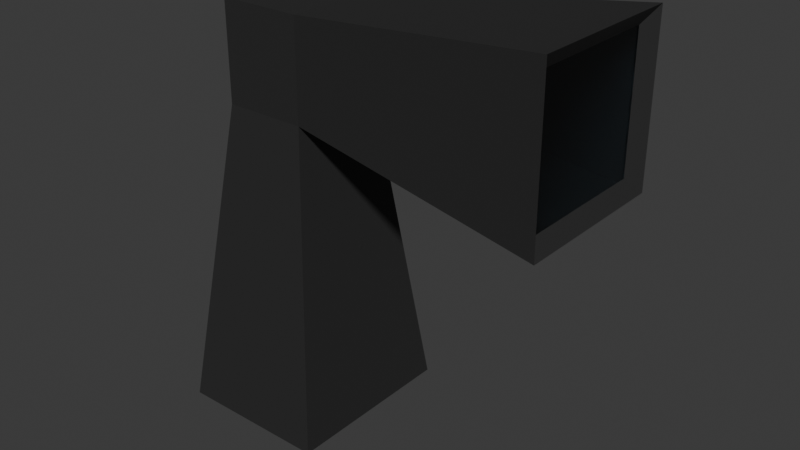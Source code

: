 # Source: camera.blend  (saved by Blender 4.3.34; exported with 4.5.12 LTS)
import bpy
from mathutils import Matrix  # noqa: F401  (used for matrix-valued properties, if any)

bpy.ops.wm.read_factory_settings(use_empty=True)
scene = bpy.context.scene
scene.name = 'Scene'

# ---- collections
col_collection = bpy.data.collections.new('Collection'); scene.collection.children.link(col_collection)

# ---- materials (node trees are filled in below, after node groups)
mat_black = bpy.data.materials.new('black')
mat_black.use_backface_culling = True
mat_black.use_transparent_shadow = False
mat_glass = bpy.data.materials.new('glass')
mat_glass.use_transparent_shadow = False

# ---- material node trees
mat_black.use_nodes = True; mat_black.node_tree.nodes.clear()
_N = mat_black.node_tree.nodes; _L = mat_black.node_tree.links
n0 = _N.new('ShaderNodeBsdfPrincipled'); n0.name = 'Principled BSDF'; n0.location = (10, 300)
n0.distribution = 'GGX'
n0.subsurface_method = 'RANDOM_WALK_SKIN'
n0.inputs[0].default_value = (0.02721, 0.02721, 0.02721, 1.0)
n0.inputs[3].default_value = 1.45
n0.inputs[27].default_value = (0.0, 0.0, 0.0, 1.0)
n0.inputs[28].default_value = 1.0
n1 = _N.new('ShaderNodeOutputMaterial'); n1.name = 'Material Output'; n1.location = (300, 300)
_L.new(n0.outputs[0], n1.inputs[0])
n1.is_active_output = True
mat_glass.use_nodes = True; mat_glass.node_tree.nodes.clear()
_N = mat_glass.node_tree.nodes; _L = mat_glass.node_tree.links
n0 = _N.new('ShaderNodeBsdfPrincipled'); n0.name = 'Principled BSDF'; n0.location = (10, 300)
n0.distribution = 'GGX'
n0.subsurface_method = 'RANDOM_WALK_SKIN'
n0.inputs[0].default_value = (0.4414, 0.7527, 1.0, 0.6214)
n0.inputs[2].default_value = 0.0
n0.inputs[3].default_value = 1.45
n0.inputs[18].default_value = 1.0
n0.inputs[27].default_value = (0.0, 0.0, 0.0, 1.0)
n0.inputs[28].default_value = 1.0
n1 = _N.new('ShaderNodeOutputMaterial'); n1.name = 'Material Output'; n1.location = (300, 300)
_L.new(n0.outputs[0], n1.inputs[0])
n1.is_active_output = True

# ---- world
world_world = bpy.data.worlds.new('World'); scene.world = world_world
world_world.use_nodes = True; world_world.node_tree.nodes.clear()
_N = world_world.node_tree.nodes; _L = world_world.node_tree.links
n0 = _N.new('ShaderNodeOutputWorld'); n0.name = 'World Output'; n0.location = (300, 300)
n1 = _N.new('ShaderNodeBackground'); n1.name = 'Background'; n1.location = (10, 300)
n1.inputs[0].default_value = (0.05088, 0.05088, 0.05088, 1.0)
_L.new(n1.outputs[0], n0.inputs[0])
n0.is_active_output = True
world_world.color = (0.05088, 0.05088, 0.05088)
world_world.sun_shadow_jitter_overblur = 0.0

# ---- meshes
me_cube_012 = bpy.data.meshes.new('Cube.012')
me_cube_012.from_pydata([(0.1046, -0.1143, 0.7245), (0.1046, -0.1143, 0.953), (0.1046, 0.1143, 0.7245), (0.1046, 0.1143, 0.953), (0.6931, -0.1476, 0.6911), (0.6931, -0.1476, 0.9864), (0.6931, 0.1476, 0.6911), (0.6931, 0.1476, 0.9864), (0.7158, 0.1832, 1.022), (0.7158, 0.1832, 0.6555), (0.7158, -0.1832, 0.6555), (0.7158, -0.1832, 1.022), (-0.08934, 0.1143, 0.7245), (-0.08934, -0.1143, 0.7245), (-0.08934, -0.1143, 0.953), (-0.08934, 0.1143, 0.953), (0.1855, 0.2096, 0.006264), (0.1855, -0.2096, 0.006264), (-0.1703, 0.2096, 0.006264), (-0.1703, -0.2096, 0.006264)], [], [(1, 3, 15, 14), (2, 3, 8, 9), (6, 7, 5, 4), (10, 11, 1, 0), (2, 9, 10, 0), (8, 3, 1, 11), (7, 6, 9, 8), (6, 4, 10, 9), (5, 7, 8, 11), (4, 5, 11, 10), (13, 14, 15, 12), (0, 13, 19, 17), (3, 2, 12, 15), (0, 1, 14, 13), (16, 17, 19, 18), (2, 0, 17, 16), (13, 12, 18, 19), (12, 2, 16, 18)])
me_cube_012.polygons.foreach_set('material_index', [0, 0, 1, 0, 0, 0, 0, 0, 0, 0, 0, 0, 0, 0, 0, 0, 0, 0])
_uv = me_cube_012.uv_layers.new(name='UVMap')
_uv.uv.foreach_set('vector', [0.875, 0.75, 0.875, 0.5, 0.9787, 0.5, 0.9787, 0.75, 0.375, 0.25, 0.625, 0.25, 0.7004, 0.5928, 0.2996, 0.5928, 0.3385, 0.4635, 0.6615, 0.4635, 0.6615, 0.7865, 0.3385, 0.7865, 0.2996, 0.6572, 0.7004, 0.6572, 0.625, 1.0, 0.375, 1.0, 0.125, 0.5, 0.4678, 0.4246, 0.4678, 0.8254, 0.125, 0.75, 0.5322, 0.4246, 0.875, 0.5, 0.875, 0.75, 0.5322, 0.8254, 0.6615, 0.4635, 0.3385, 0.4635, 0.2996, 0.4246, 0.7004, 0.4246, 0.3385, 0.4635, 0.3385, 0.7865, 0.2996, 0.8254, 0.2996, 0.4246, 0.6615, 0.7865, 0.6615, 0.4635, 0.7004, 0.4246, 0.7004, 0.8254, 0.3385, 0.7865, 0.6615, 0.7865, 0.7004, 0.8254, 0.2996, 0.8254, 0.375, 0.0, 0.625, 0.0, 0.625, 0.25, 0.375, 0.25, 0.375, 1.0, 0.375, 1.104, -0.3891, 1.147, -0.3891, 0.9567, 0.625, 0.25, 0.375, 0.25, 0.375, 0.1463, 0.625, 0.1463, 0.375, 1.0, 0.625, 1.0, 0.625, 1.104, 0.375, 1.104, 0.1683, 0.3957, 0.1683, 0.8543, -0.02194, 0.8543, -0.02194, 0.3957, 0.125, 0.5, 0.125, 0.75, 0.2914, 0.8543, 0.2914, 0.3957, 0.375, 0.0, 0.375, 0.25, -0.4064, 0.3543, -0.4064, -0.1043, 0.375, 0.1463, 0.375, 0.25, -0.3891, 0.2933, -0.3891, 0.1031])
me_cube_012.materials.append(mat_black)
me_cube_012.materials.append(mat_glass)
me_cube_012.use_remesh_fix_poles = True
me_cube_012.use_remesh_preserve_attributes = False
me_cube_012.update()

# ---- objects
ob_cube_020 = bpy.data.objects.new('Cube.020', me_cube_012)

# ---- transforms, parenting, visibility, modifiers, constraints
ob_cube_020.location = (0.0, 0.0, 0.0)

# ---- collection membership
col_collection.objects.link(ob_cube_020)

# ---- scene / render settings (as saved in the file)
scene.frame_start = 1; scene.frame_end = 250; scene.frame_set(1)
scene.render.engine = 'BLENDER_EEVEE_NEXT'
bpy.context.view_layer.update()

# ---- added for rendering (the .blend has no active camera and no usable light): camera, sun
cam_auto = bpy.data.cameras.new('AutoCamera')
cam_auto.lens = 50.0
cam_auto.sensor_width = 36.0
cam_auto.clip_end = 1000.0
ob_auto_camera = bpy.data.objects.new('AutoCamera', cam_auto)
scene.collection.objects.link(ob_auto_camera)
ob_auto_camera.location = (1.57875, -1.5672, 1.55891)
ob_auto_camera.rotation_euler = (1.09748, -7.21219e-08, 0.694738)
scene.camera = ob_auto_camera
light_auto_sun = bpy.data.lights.new('AutoSun', 'SUN')
light_auto_sun.energy = 3.0
light_auto_sun.angle = 0.0523599
ob_auto_sun = bpy.data.objects.new('AutoSun', light_auto_sun)
scene.collection.objects.link(ob_auto_sun)
ob_auto_sun.rotation_euler = (0.872665, 0.174533, 0.523599)
bpy.context.view_layer.update()

